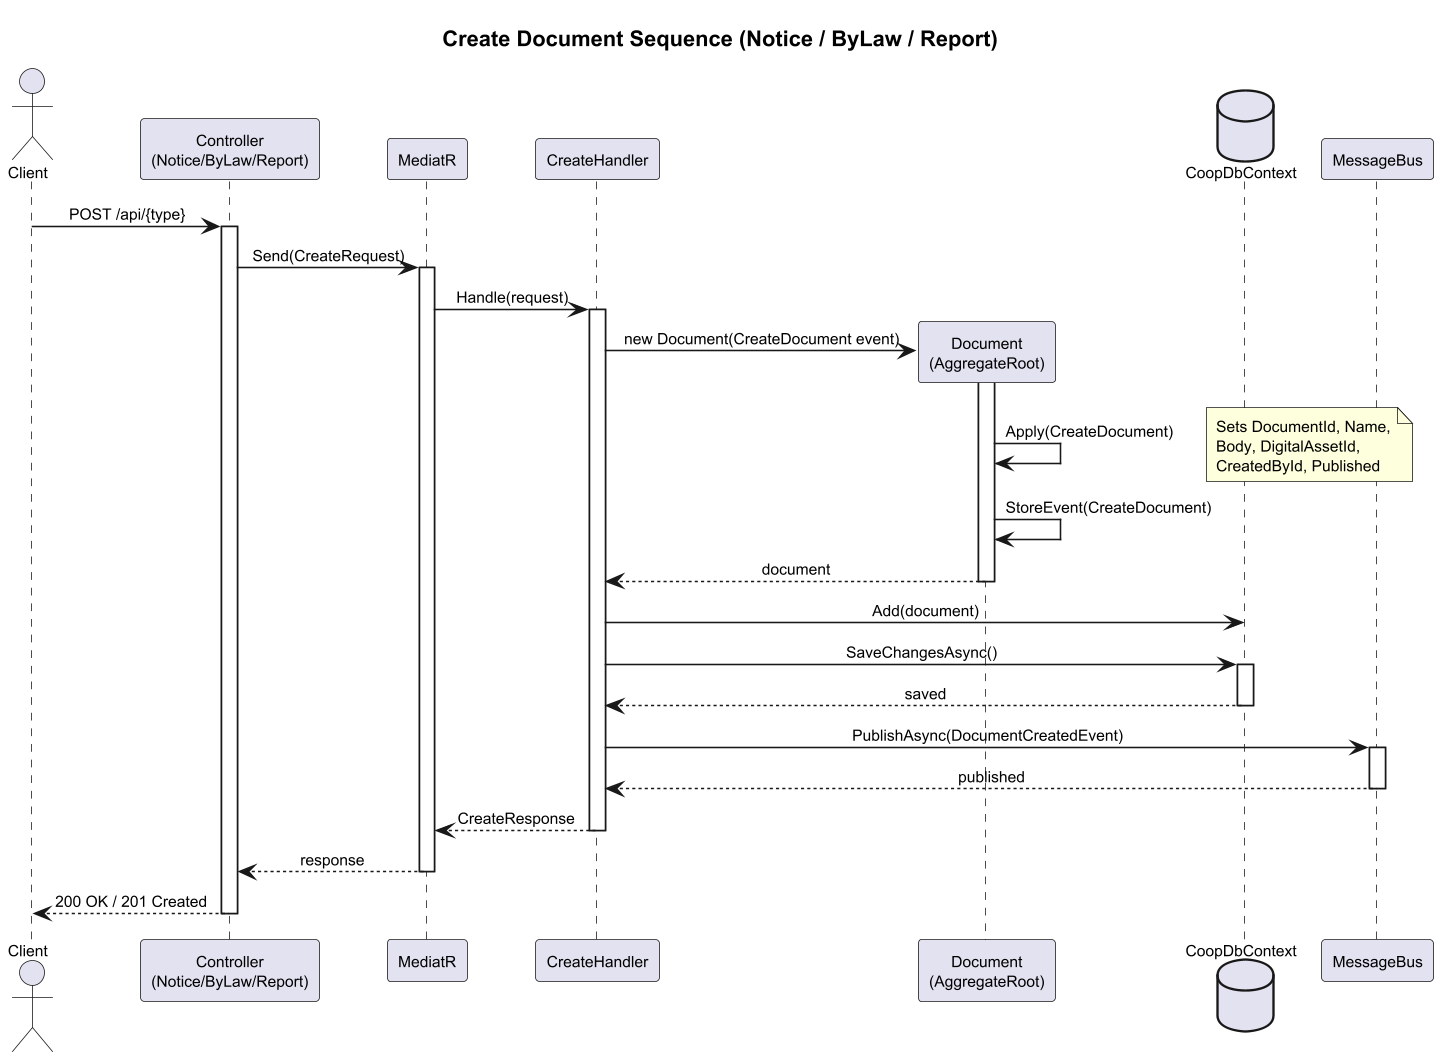

The diagram above was rendered by PlantUML. Its source (embedded in the PNG):
@startuml
skinparam dpi 150
skinparam pageMargin 10
skinparam shadowing false
skinparam defaultFontSize 10
skinparam sequenceMessageAlign center

title Create Document Sequence (Notice / ByLaw / Report)

actor Client
participant "Controller\n(Notice/ByLaw/Report)" as Ctrl
participant "MediatR" as Med
participant "CreateHandler" as Handler
participant "Document\n(AggregateRoot)" as Doc
database "CoopDbContext" as DB
participant "MessageBus" as Bus

Client -> Ctrl : POST /api/{type}
activate Ctrl

Ctrl -> Med : Send(CreateRequest)
activate Med

Med -> Handler : Handle(request)
activate Handler

Handler -> Doc ** : new Document(CreateDocument event)
activate Doc
Doc -> Doc : Apply(CreateDocument)
note right
  Sets DocumentId, Name,
  Body, DigitalAssetId,
  CreatedById, Published
end note
Doc -> Doc : StoreEvent(CreateDocument)
Doc --> Handler : document
deactivate Doc

Handler -> DB : Add(document)
Handler -> DB : SaveChangesAsync()
activate DB
DB --> Handler : saved
deactivate DB

Handler -> Bus : PublishAsync(DocumentCreatedEvent)
activate Bus
Bus --> Handler : published
deactivate Bus

Handler --> Med : CreateResponse
deactivate Handler

Med --> Ctrl : response
deactivate Med

Ctrl --> Client : 200 OK / 201 Created
deactivate Ctrl

@enduml